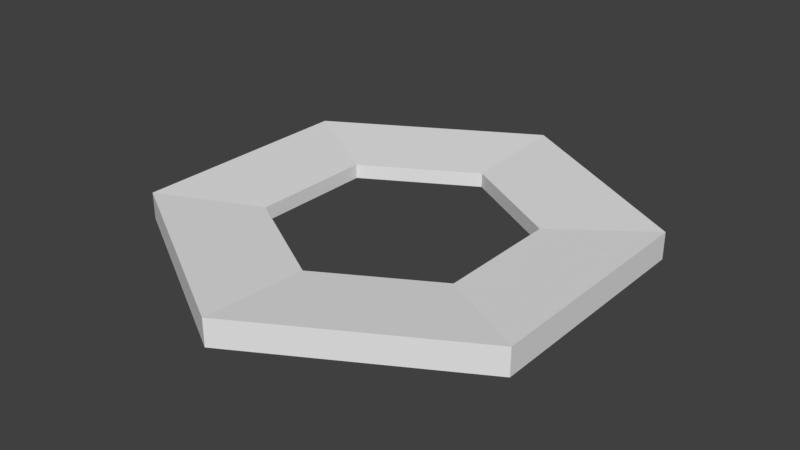 # Source: Nut.blend  (saved by Blender 2.78.0; exported with 4.5.12 LTS)
import bpy
from mathutils import Matrix  # noqa: F401  (used for matrix-valued properties, if any)

bpy.ops.wm.read_factory_settings(use_empty=True)
scene = bpy.context.scene
scene.name = 'Scene'

# ---- collections
col_collection_1 = bpy.data.collections.new('Collection 1'); scene.collection.children.link(col_collection_1)

# ---- world
world_world = bpy.data.worlds.new('World'); scene.world = world_world
world_world.color = (0.05088, 0.05088, 0.05088)
world_world.use_sun_shadow = False
world_world.sun_shadow_jitter_overblur = 0.0
world_world.cycles.sampling_method = 'MANUAL'

# ---- meshes
me_cylinder_001 = bpy.data.meshes.new('Cylinder.001')
me_cylinder_001.from_pydata([(0.0, 0.5844, -0.5844), (0.0, 0.5844, 0.5844), (0.5061, 0.2922, -0.5844), (0.5061, 0.2922, 0.5844), (0.5061, -0.2922, -0.5844), (0.5061, -0.2922, 0.5844), (-5.109e-08, -0.5844, -0.5844), (-5.109e-08, -0.5844, 0.5844), (-0.5061, -0.2922, -0.5844), (-0.5061, -0.2922, 0.5844), (-0.5061, 0.2922, -0.5844), (-0.5061, 0.2922, 0.5844), (8.582e-09, 1.089, -1.089), (0.9433, 0.5446, -1.089), (0.9433, 0.5446, 1.089), (8.582e-09, 1.089, 1.089), (0.9433, -0.5446, -1.089), (0.9433, -0.5446, 1.089), (-8.664e-08, -1.089, -1.089), (-8.664e-08, -1.089, 1.089), (-0.9433, -0.5446, -1.089), (-0.9433, -0.5446, 1.089), (-0.9433, 0.5446, -1.089), (-0.9433, 0.5446, 1.089)], [], [(4, 2, 13, 16), (9, 11, 23, 21), (6, 4, 16, 18), (2, 0, 12, 13), (4, 6, 7, 5), (11, 1, 15, 23), (8, 6, 18, 20), (2, 4, 5, 3), (12, 15, 14, 13), (13, 14, 17, 16), (16, 17, 19, 18), (18, 19, 21, 20), (20, 21, 23, 22), (22, 23, 15, 12), (7, 9, 21, 19), (1, 3, 14, 15), (5, 7, 19, 17), (3, 5, 17, 14), (0, 10, 22, 12), (10, 8, 20, 22), (6, 8, 9, 7), (8, 10, 11, 9), (10, 0, 1, 11), (0, 2, 3, 1)])
me_cylinder_001.use_remesh_preserve_volume = False
me_cylinder_001.use_remesh_preserve_attributes = False
me_cylinder_001.use_mirror_vertex_groups = False
me_cylinder_001.update()

# ---- objects
ob_cylinder = bpy.data.objects.new('Cylinder', me_cylinder_001)

# ---- transforms, parenting, visibility, modifiers, constraints
ob_cylinder.location = (0.0, 0.0, 0.0)
ob_cylinder.scale = (0.728, 0.728, 0.04183)
ob_cylinder.lineart.crease_threshold = 0.0

# ---- collection membership
col_collection_1.objects.link(ob_cylinder)

# ---- scene / render settings (as saved in the file)
scene.frame_start = 1; scene.frame_end = 250; scene.frame_set(1)
scene.render.engine = 'BLENDER_EEVEE_NEXT'
scene.render.resolution_percentage = 50
scene.render.dither_intensity = 0.0
scene.cycles.use_denoising = False
scene.cycles.samples = 128
scene.cycles.sampling_pattern = 'TABULATED_SOBOL'
scene.cycles.light_sampling_threshold = 0.0
scene.cycles.use_adaptive_sampling = False
scene.cycles.use_light_tree = False
scene.cycles.blur_glossy = 0.0
scene.cycles.sample_clamp_indirect = 0.0
scene.view_settings.view_transform = 'Standard'
bpy.context.view_layer.update()

# ---- added for rendering (the .blend has no active camera and no usable light): camera, sun
cam_auto = bpy.data.cameras.new('AutoCamera')
cam_auto.lens = 50.0
cam_auto.sensor_width = 36.0
cam_auto.clip_end = 1000.0
ob_auto_camera = bpy.data.objects.new('AutoCamera', cam_auto)
scene.collection.objects.link(ob_auto_camera)
ob_auto_camera.location = (1.94279, -2.33135, 1.55423)
ob_auto_camera.rotation_euler = (1.09748, -7.21219e-08, 0.694738)
scene.camera = ob_auto_camera
light_auto_sun = bpy.data.lights.new('AutoSun', 'SUN')
light_auto_sun.energy = 3.0
light_auto_sun.angle = 0.0523599
ob_auto_sun = bpy.data.objects.new('AutoSun', light_auto_sun)
scene.collection.objects.link(ob_auto_sun)
ob_auto_sun.rotation_euler = (0.872665, 0.174533, 0.523599)
bpy.context.view_layer.update()
